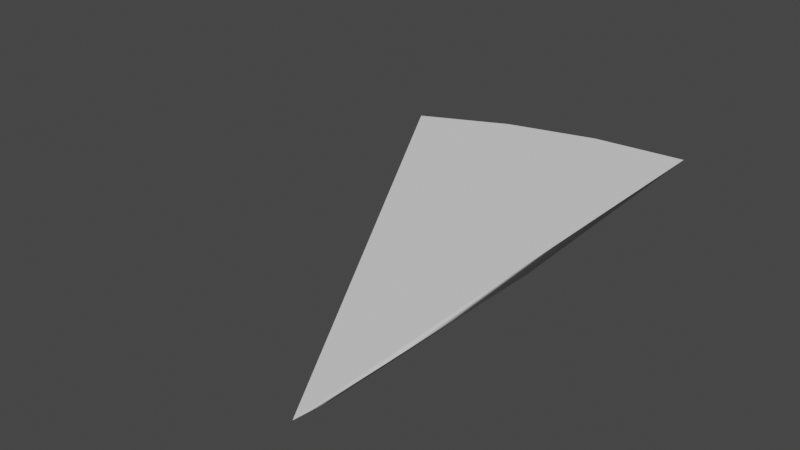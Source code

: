 # Source: Platform.blend  (saved by Blender 2.82.7; exported with 4.5.12 LTS)
import bpy
from mathutils import Matrix  # noqa: F401  (used for matrix-valued properties, if any)

bpy.ops.wm.read_factory_settings(use_empty=True)
scene = bpy.context.scene
scene.name = 'Scene'

# ---- collections
col_collection = bpy.data.collections.new('Collection'); scene.collection.children.link(col_collection)

# ---- world
world_world = bpy.data.worlds.new('World'); scene.world = world_world
world_world.use_nodes = True; world_world.node_tree.nodes.clear()
_N = world_world.node_tree.nodes; _L = world_world.node_tree.links
n0 = _N.new('ShaderNodeOutputWorld'); n0.name = 'World Output'; n0.location = (300, 300)
n1 = _N.new('ShaderNodeBackground'); n1.name = 'Background'; n1.location = (10, 300)
n1.inputs[0].default_value = (0.05088, 0.05088, 0.05088, 1.0)
_L.new(n1.outputs[0], n0.inputs[0])
n0.is_active_output = True
world_world.color = (0.05088, 0.05088, 0.05088)
world_world.use_sun_shadow = False
world_world.sun_shadow_jitter_overblur = 0.0

# ---- meshes
me_mesh = bpy.data.meshes.new('Mesh')
me_mesh.from_pydata([(-9.364, 21.75, 6.137), (-12.56, 21.75, 9.415), (0.0, 0.0, 9.415), (-0.5427, 2.182, 5.805), (-7.997, 21.85, 5.339), (-8.59, 23.6, 9.415), (0.0, 0.0, 9.415), (-0.5427, 2.17, 5.805), (-3.768, 22.98, 5.339), (-4.361, 24.73, 9.415), (0.0, 0.0, 9.415), (-0.5427, 2.233, 5.805), (-2.839, 23.62, 5.844), (-4.092e-06, 25.12, 9.415), (0.0, 0.0, 9.415), (-0.5427, 2.195, 5.805), (-6.279, 10.88, 7.247), (-2.046e-06, 12.56, 7.247)], [], [(0, 5, 4), (0, 1, 5), (1, 6, 5), (1, 2, 6), (2, 7, 6), (2, 3, 7), (3, 4, 7), (3, 0, 4), (4, 9, 8), (4, 5, 9), (5, 10, 9), (5, 6, 10), (6, 11, 10), (6, 7, 11), (7, 8, 11), (7, 4, 8), (8, 13, 12), (8, 9, 13), (9, 14, 13), (9, 10, 14), (10, 15, 14), (10, 11, 15), (11, 12, 15), (11, 8, 12), (16, 1, 0), (16, 2, 1), (16, 3, 2), (16, 0, 3), (17, 12, 13), (17, 13, 14), (17, 14, 15), (17, 15, 12)])
me_mesh.polygons.foreach_set('use_smooth', [True] * 32)
_k = set([(0, 1), (0, 3), (0, 4), (1, 2), (1, 5), (2, 3), (2, 6), (3, 7), (4, 8), (5, 9), (6, 10), (7, 11), (8, 12), (9, 13), (10, 14), (11, 15), (12, 13), (12, 15), (13, 14)])
me_mesh.attributes.new('sharp_edge', 'BOOLEAN', 'EDGE').data.foreach_set('value', [ (min(e.vertices), max(e.vertices)) in _k for e in me_mesh.edges])
_uv = me_mesh.uv_layers.new(name='UVChannel_1')
_uv.uv.foreach_set('vector', [0.0, 0.0, 0.25, 0.25, 0.0, 0.25, 0.0, 0.0, 0.25, 0.0, 0.25, 0.25, 0.25, 0.0, 0.5, 0.25, 0.25, 0.25, 0.25, 0.0, 0.5, 0.0, 0.5, 0.25, 0.5, 0.0, 0.75, 0.25, 0.5, 0.25, 0.5, 0.0, 0.75, 0.0, 0.75, 0.25, 0.75, 0.0, 1.0, 0.25, 0.75, 0.25, 0.75, 0.0, 1.0, 0.0, 1.0, 0.25, 0.0, 0.25, 0.25, 0.5, 0.0, 0.5, 0.0, 0.25, 0.25, 0.25, 0.25, 0.5, 0.25, 0.25, 0.5, 0.5, 0.25, 0.5, 0.25, 0.25, 0.5, 0.25, 0.5, 0.5, 0.5, 0.25, 0.75, 0.5, 0.5, 0.5, 0.5, 0.25, 0.75, 0.25, 0.75, 0.5, 0.75, 0.25, 1.0, 0.5, 0.75, 0.5, 0.75, 0.25, 1.0, 0.25, 1.0, 0.5, 0.0, 0.5, 0.25, 0.75, 0.0, 0.75, 0.0, 0.5, 0.25, 0.5, 0.25, 0.75, 0.25, 0.5, 0.5, 0.75, 0.25, 0.75, 0.25, 0.5, 0.5, 0.5, 0.5, 0.75, 0.5, 0.5, 0.75, 0.75, 0.5, 0.75, 0.5, 0.5, 0.75, 0.5, 0.75, 0.75, 0.75, 0.5, 1.0, 0.75, 0.75, 0.75, 0.75, 0.5, 1.0, 0.5, 1.0, 0.75, 0.5, 1.0, 0.25, 0.0, 0.0, 0.0, 0.5, 1.0, 0.5, 0.0, 0.25, 0.0, 0.5, 1.0, 0.75, 0.0, 0.5, 0.0, 0.5, 1.0, 1.0, 0.0, 0.75, 0.0, 1.0, 0.5, 0.0, 0.75, 0.25, 0.75, 1.0, 0.5, 0.25, 0.75, 0.5, 0.75, 1.0, 0.5, 0.5, 0.75, 0.75, 0.75, 1.0, 0.5, 0.75, 0.75, 1.0, 0.75])
me_mesh.use_remesh_fix_poles = True
me_mesh.use_remesh_preserve_attributes = False
me_mesh.use_mirror_vertex_groups = False
me_mesh.update()
me_mesh.normals_split_custom_set([tuple(v) for v in zip(*[iter([-0.3362, 0.8519, -0.4015, -0.3036, 0.864, -0.4017, -0.2616, 0.8723, -0.4131, -0.3362, 0.8519, -0.4015, -0.3908, 0.838, -0.3808, -0.3036, 0.864, -0.4017, 0.0, 0.0, 1.0, 0.0, 0.0, 1.0, 1.393e-07, 0.0, 1.0, 0.0, 0.0, 1.0, 0.0, 0.0, -4.371e-08, 0.0, 0.0, 1.0, 0.0183, 0.1131, -0.9934, 0.0001633, 0.9719, -0.2355, 0.0007448, 0.0, 0.1855, 0.0183, 0.1131, -0.9934, 0.9543, 0.2675, 0.1332, 0.0001633, 0.9719, -0.2355, 0.07653, -0.0052, -0.9971, -0.274, -0.1265, -0.9534, -0.8938, 0.4303, -0.1264, 0.07653, -0.0052, -0.9971, -0.4829, -0.2032, -0.8517, -0.274, -0.1265, -0.9534, -0.2616, 0.8723, -0.4131, -0.1614, 0.8979, -0.4095, -0.2453, 0.9051, -0.3473, -0.2616, 0.8723, -0.4131, -0.3036, 0.864, -0.4017, -0.1614, 0.8979, -0.4095, 1.393e-07, 0.0, 1.0, 1.466e-08, 0.0, 1.0, 1.393e-07, 0.0, 1.0, 1.393e-07, 0.0, 1.0, 0.0, 0.0, 1.0, 1.466e-08, 0.0, 1.0, 0.0007448, 0.0, 0.1855, -0.0822, -0.9694, -0.2312, -0.0004527, 0.0, 0.1868, 0.0007448, 0.0, 0.1855, 0.0001633, 0.9719, -0.2355, -0.0822, -0.9694, -0.2312, -0.8938, 0.4303, -0.1264, 0.2677, 0.02, -0.9633, -0.9973, 0.03832, -0.0632, -0.8938, 0.4303, -0.1264, -0.274, -0.1265, -0.9534, 0.2677, 0.02, -0.9633, -0.2453, 0.9051, -0.3473, -0.1337, 0.9234, -0.3599, -0.6212, 0.764, 0.1743, -0.2453, 0.9051, -0.3473, -0.1614, 0.8979, -0.4095, -0.1337, 0.9234, -0.3599, 1.393e-07, 0.0, 1.0, 0.0, 0.0, 1.0, 0.0, 0.0, 1.0, 1.393e-07, 0.0, 1.0, 1.466e-08, 0.0, 1.0, 0.0, 0.0, 1.0, -0.0004527, 0.0, 0.1868, -0.8099, -0.5856, -0.033, 0.4103, -0.009902, 0.5748, -0.0004527, 0.0, 0.1868, -0.0822, -0.9694, -0.2312, -0.8099, -0.5856, -0.033, -0.9973, 0.03832, -0.0632, 0.4502, 0.04995, -0.8915, -0.1065, 0.9943, 0.001803, -0.9973, 0.03832, -0.0632, 0.2677, 0.02, -0.9633, 0.4502, 0.04995, -0.8915, -0.7973, -0.4123, -0.4409, -0.7383, -0.3065, -0.6009, -0.679, -0.2626, -0.6856, -0.7973, -0.4123, -0.4409, -0.8412, -0.5171, -0.1578, -0.7383, -0.3065, -0.6009, -0.7973, -0.4123, -0.4409, -0.8267, -0.5041, -0.2498, -0.8412, -0.5171, -0.1578, -0.7973, -0.4123, -0.4409, -0.679, -0.2626, -0.6856, -0.8267, -0.5041, -0.2498, 0.9085, 0.04014, -0.416, 0.7447, 0.1075, -0.6587, 0.8102, 0.09972, -0.5776, 0.9085, 0.04014, -0.416, 0.8102, 0.09972, -0.5776, 0.4103, -0.009902, 0.5748, 0.9085, 0.04014, -0.416, 0.4103, -0.009902, 0.5748, -0.8099, -0.5856, -0.033, 0.9085, 0.04014, -0.416, -0.8099, -0.5856, -0.033, 0.7447, 0.1075, -0.6587])] * 3)])

# ---- objects
ob_tube001 = bpy.data.objects.new('Tube001', me_mesh)

# ---- transforms, parenting, visibility, modifiers, constraints
ob_tube001.location = (-0.2095, -0.1587, 0.0)
ob_tube001.scale = (0.0254, 0.0254, 0.0054)
ob_tube001.color = (0.8, 0.8, 0.8, 1.0)
ob_tube001.lineart.crease_threshold = 0.0

# ---- collection membership
col_collection.objects.link(ob_tube001)

# ---- scene / render settings (as saved in the file)
scene.frame_start = 1; scene.frame_end = 250; scene.frame_set(0)
scene.render.engine = 'BLENDER_EEVEE_NEXT'
scene.render.fps = 30
scene.cycles.use_denoising = False
scene.cycles.samples = 128
scene.cycles.sampling_pattern = 'TABULATED_SOBOL'
scene.cycles.use_adaptive_sampling = False
scene.cycles.use_light_tree = False
scene.view_settings.view_transform = 'Filmic'
bpy.context.view_layer.update()

# ---- added for rendering (the .blend has no active camera and no usable light): camera, sun
cam_auto = bpy.data.cameras.new('AutoCamera')
cam_auto.lens = 50.0
cam_auto.sensor_width = 36.0
cam_auto.clip_end = 1000.0
ob_auto_camera = bpy.data.objects.new('AutoCamera', cam_auto)
scene.collection.objects.link(ob_auto_camera)
ob_auto_camera.location = (0.291216, -0.631996, 0.568022)
ob_auto_camera.rotation_euler = (1.09748, -7.21219e-08, 0.694738)
scene.camera = ob_auto_camera
light_auto_sun = bpy.data.lights.new('AutoSun', 'SUN')
light_auto_sun.energy = 3.0
light_auto_sun.angle = 0.0523599
ob_auto_sun = bpy.data.objects.new('AutoSun', light_auto_sun)
scene.collection.objects.link(ob_auto_sun)
ob_auto_sun.rotation_euler = (0.872665, 0.174533, 0.523599)
bpy.context.view_layer.update()
